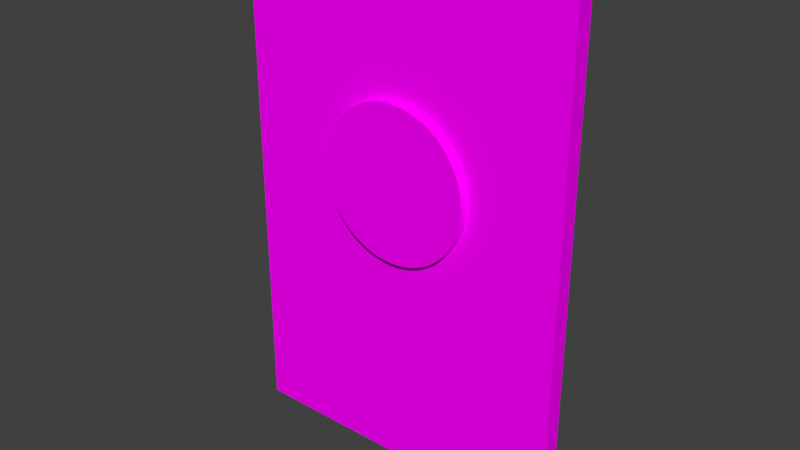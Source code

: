 # Source: BL_Dartboard.blend  (saved by Blender 2.79.0; exported with 4.5.12 LTS)
import bpy
from mathutils import Matrix  # noqa: F401  (used for matrix-valued properties, if any)

bpy.ops.wm.read_factory_settings(use_empty=True)
scene = bpy.context.scene
scene.name = 'Scene'

# ---- collections
col_collection_1 = bpy.data.collections.new('Collection 1'); scene.collection.children.link(col_collection_1)

# ---- images (referenced by path relative to the original .blend; pixels are not part of the script)
import os
ASSET_DIR = os.environ.get("B2B_ASSET_DIR", "")  # directory of the original .blend (textures are referenced by path, not embedded)
HERE = os.path.dirname(os.path.abspath(__file__))  # packed textures are extracted next to this script under _unpacked/

def load_image(name, relpath, width, height, colorspace="sRGB"):
    """Load a texture the original file referenced (path relative to the .blend, or extracted next to this script)."""
    p = next((c for c in (os.path.join(HERE, relpath), os.path.join(ASSET_DIR, relpath)) if relpath and os.path.exists(c)), "")
    if p:
        img = bpy.data.images.load(p, check_existing=True)
        img.name = name
    else:  # same state as the original file: an image datablock whose file is absent (Cycles renders it pink)
        img = bpy.data.images.new(name, width, height)
        img.source = "FILE"
        img.filepath = "//" + (relpath or name)
    img.colorspace_settings.name = colorspace
    return img
img_tx_dartboard_png = load_image('TX_Dartboard.png', 'TX_Dartboard.png', 1024, 1024, 'sRGB')

# ---- materials (node trees are filled in below, after node groups)
mat_mt_dartboard = bpy.data.materials.new('MT_Dartboard')
mat_mt_dartboard.alpha_threshold = 0.0
mat_mt_dartboard.roughness = 0.5

# ---- node groups
ng_auto_smooth = bpy.data.node_groups.new('Auto Smooth', 'GeometryNodeTree')
_s = ng_auto_smooth.interface.new_socket(name='Geometry', in_out='OUTPUT', socket_type='NodeSocketGeometry')
_s = ng_auto_smooth.interface.new_socket(name='Geometry', in_out='INPUT', socket_type='NodeSocketGeometry')
_s = ng_auto_smooth.interface.new_socket(name='Angle', in_out='INPUT', socket_type='NodeSocketFloat')
_s.subtype = 'ANGLE'
_s.min_value = 0.0
_s.max_value = 3.142
ng_auto_smooth.is_modifier = True
_N = ng_auto_smooth.nodes; _L = ng_auto_smooth.links
n0 = _N.new('NodeGroupOutput'); n0.name = 'Group Output'; n0.location = (480, -100)
n1 = _N.new('NodeGroupInput'); n1.name = 'Group Input'; n1.location = (-420, -300)
n2 = _N.new('NodeGroupInput'); n2.name = 'Group Input.001'; n2.location = (-60, -100)
n3 = _N.new('GeometryNodeSetShadeSmooth'); n3.name = 'Set Shade Smooth'; n3.location = (120, -100)
n3.domain = 'EDGE'
n4 = _N.new('GeometryNodeSetShadeSmooth'); n4.name = 'Set Shade Smooth.001'; n4.location = (300, -100)
n5 = _N.new('GeometryNodeInputMeshEdgeAngle'); n5.name = 'Edge Angle'; n5.location = (-420, -220)
n6 = _N.new('GeometryNodeInputEdgeSmooth'); n6.name = 'Is Edge Smooth'; n6.location = (-60, -160)
n7 = _N.new('GeometryNodeInputShadeSmooth'); n7.name = 'Is Face Smooth'; n7.location = (-240, -340)
n8 = _N.new('FunctionNodeBooleanMath'); n8.name = 'Boolean Math'; n8.location = (-60, -220)
n9 = _N.new('FunctionNodeCompare'); n9.name = 'Compare'; n9.location = (-240, -180)
n9.operation = 'LESS_EQUAL'
_L.new(n5.outputs[0], n9.inputs[0])
_L.new(n4.outputs[0], n0.inputs[0])
_L.new(n1.outputs[1], n9.inputs[1])
_L.new(n9.outputs[0], n8.inputs[0])
_L.new(n7.outputs[0], n8.inputs[1])
_L.new(n2.outputs[0], n3.inputs[0])
_L.new(n6.outputs[0], n3.inputs[1])
_L.new(n3.outputs[0], n4.inputs[0])
_L.new(n8.outputs[0], n3.inputs[2])
n0.is_active_output = True

# ---- material node trees
mat_mt_dartboard.use_nodes = True; mat_mt_dartboard.node_tree.nodes.clear()
_N = mat_mt_dartboard.node_tree.nodes; _L = mat_mt_dartboard.node_tree.links
n0 = _N.new('ShaderNodeOutputMaterial'); n0.name = 'Material Output'; n0.location = (300, 300)
n1 = _N.new('ShaderNodeBsdfDiffuse'); n1.name = 'Diffuse BSDF'; n1.location = (10, 300)
n2 = _N.new('ShaderNodeTexImage'); n2.name = 'Image Texture'; n2.location = (-186, 277)
n2.width = 140
n2.image = img_tx_dartboard_png
_L.new(n1.outputs[0], n0.inputs[0])
_L.new(n2.outputs[0], n1.inputs[0])
n0.is_active_output = True

# ---- world
world_world = bpy.data.worlds.new('World'); scene.world = world_world
world_world.color = (0.05088, 0.05088, 0.05088)
world_world.use_sun_shadow = False
world_world.sun_shadow_jitter_overblur = 0.0
world_world.cycles.sampling_method = 'MANUAL'

# ---- meshes
me_ms_dartboard = bpy.data.meshes.new('MS_Dartboard')
me_ms_dartboard.from_pydata([(-0.4, -0.04, -0.6), (-0.4, -0.04, 0.6), (-0.4, 4.657e-09, -0.6), (-0.4, 4.657e-09, 0.6), (0.4, -0.04, -0.6), (0.4, -0.04, 0.6), (0.4, 4.657e-09, -0.6), (0.4, 4.657e-09, 0.6), (0.0, -0.04, 0.28), (0.0, -0.06, 0.28), (0.01764, -0.04, 0.2791), (0.01764, -0.06, 0.2791), (0.03512, -0.04, 0.2765), (0.03512, -0.06, 0.2765), (0.05225, -0.04, 0.2722), (0.05225, -0.06, 0.2722), (0.06888, -0.04, 0.2663), (0.06888, -0.06, 0.2663), (0.08485, -0.04, 0.2587), (0.08485, -0.06, 0.2587), (0.1, -0.04, 0.2497), (0.1, -0.06, 0.2497), (0.1142, -0.04, 0.2391), (0.1142, -0.06, 0.2391), (0.1273, -0.04, 0.2273), (0.1273, -0.06, 0.2273), (0.1391, -0.04, 0.2142), (0.1391, -0.06, 0.2142), (0.1497, -0.04, 0.2), (0.1497, -0.06, 0.2), (0.1587, -0.04, 0.1849), (0.1587, -0.06, 0.1849), (0.1663, -0.04, 0.1689), (0.1663, -0.06, 0.1689), (0.1722, -0.04, 0.1523), (0.1722, -0.06, 0.1523), (0.1765, -0.04, 0.1351), (0.1765, -0.06, 0.1351), (0.1791, -0.04, 0.1176), (0.1791, -0.06, 0.1176), (0.18, -0.04, 0.1), (0.18, -0.06, 0.1), (0.1791, -0.04, 0.08236), (0.1791, -0.06, 0.08236), (0.1765, -0.04, 0.06488), (0.1765, -0.06, 0.06488), (0.1722, -0.04, 0.04775), (0.1722, -0.06, 0.04775), (0.1663, -0.04, 0.03112), (0.1663, -0.06, 0.03112), (0.1587, -0.04, 0.01515), (0.1587, -0.06, 0.01515), (0.1497, -0.04, -2.645e-06), (0.1497, -0.06, -2.66e-06), (0.1391, -0.04, -0.01419), (0.1391, -0.06, -0.01419), (0.1273, -0.04, -0.02728), (0.1273, -0.06, -0.02728), (0.1142, -0.04, -0.03914), (0.1142, -0.06, -0.03914), (0.1, -0.04, -0.04966), (0.1, -0.06, -0.04966), (0.08485, -0.04, -0.05875), (0.08485, -0.06, -0.05875), (0.06888, -0.04, -0.0663), (0.06888, -0.06, -0.0663), (0.05225, -0.04, -0.07225), (0.05225, -0.06, -0.07225), (0.03512, -0.04, -0.07654), (0.03512, -0.06, -0.07654), (0.01764, -0.04, -0.07913), (0.01764, -0.06, -0.07913), (-1.445e-07, -0.04, -0.08), (-1.445e-07, -0.06, -0.08), (-0.01764, -0.04, -0.07913), (-0.01764, -0.06, -0.07913), (-0.03512, -0.04, -0.07654), (-0.03512, -0.06, -0.07654), (-0.05225, -0.04, -0.07225), (-0.05225, -0.06, -0.07225), (-0.06888, -0.04, -0.0663), (-0.06888, -0.06, -0.0663), (-0.08485, -0.04, -0.05875), (-0.08485, -0.06, -0.05875), (-0.1, -0.04, -0.04966), (-0.1, -0.06, -0.04966), (-0.1142, -0.04, -0.03914), (-0.1142, -0.06, -0.03914), (-0.1273, -0.04, -0.02728), (-0.1273, -0.06, -0.02728), (-0.1391, -0.04, -0.01419), (-0.1391, -0.06, -0.01419), (-0.1497, -0.04, -2.488e-06), (-0.1497, -0.06, -2.503e-06), (-0.1587, -0.04, 0.01515), (-0.1587, -0.06, 0.01515), (-0.1663, -0.04, 0.03112), (-0.1663, -0.06, 0.03112), (-0.1722, -0.04, 0.04775), (-0.1722, -0.06, 0.04775), (-0.1765, -0.04, 0.06488), (-0.1765, -0.06, 0.06488), (-0.1791, -0.04, 0.08236), (-0.1791, -0.06, 0.08236), (-0.18, -0.04, 0.1), (-0.18, -0.06, 0.1), (-0.1791, -0.04, 0.1176), (-0.1791, -0.06, 0.1176), (-0.1765, -0.04, 0.1351), (-0.1765, -0.06, 0.1351), (-0.1722, -0.04, 0.1523), (-0.1722, -0.06, 0.1523), (-0.1663, -0.04, 0.1689), (-0.1663, -0.06, 0.1689), (-0.1587, -0.04, 0.1849), (-0.1587, -0.06, 0.1849), (-0.1497, -0.04, 0.2), (-0.1497, -0.06, 0.2), (-0.1391, -0.04, 0.2142), (-0.1391, -0.06, 0.2142), (-0.1273, -0.04, 0.2273), (-0.1273, -0.06, 0.2273), (-0.1142, -0.04, 0.2391), (-0.1142, -0.06, 0.2391), (-0.1, -0.04, 0.2497), (-0.1, -0.06, 0.2497), (-0.08485, -0.04, 0.2587), (-0.08485, -0.06, 0.2587), (-0.06888, -0.04, 0.2663), (-0.06888, -0.06, 0.2663), (-0.05225, -0.04, 0.2722), (-0.05225, -0.06, 0.2722), (-0.03512, -0.04, 0.2765), (-0.03512, -0.06, 0.2765), (-0.01764, -0.04, 0.2791), (-0.01764, -0.06, 0.2791), (7.775e-09, -0.06, 0.1)], [], [(0, 1, 3, 2), (2, 3, 7, 6), (6, 7, 5, 4), (4, 5, 1, 0), (2, 6, 4, 0), (7, 3, 1, 5), (8, 9, 11, 10), (10, 11, 13, 12), (12, 13, 15, 14), (14, 15, 17, 16), (16, 17, 19, 18), (18, 19, 21, 20), (20, 21, 23, 22), (22, 23, 25, 24), (24, 25, 27, 26), (26, 27, 29, 28), (28, 29, 31, 30), (30, 31, 33, 32), (32, 33, 35, 34), (34, 35, 37, 36), (36, 37, 39, 38), (38, 39, 41, 40), (40, 41, 43, 42), (42, 43, 45, 44), (44, 45, 47, 46), (46, 47, 49, 48), (48, 49, 51, 50), (50, 51, 53, 52), (52, 53, 55, 54), (54, 55, 57, 56), (56, 57, 59, 58), (58, 59, 61, 60), (60, 61, 63, 62), (62, 63, 65, 64), (64, 65, 67, 66), (66, 67, 69, 68), (68, 69, 71, 70), (70, 71, 73, 72), (72, 73, 75, 74), (74, 75, 77, 76), (76, 77, 79, 78), (78, 79, 81, 80), (80, 81, 83, 82), (82, 83, 85, 84), (84, 85, 87, 86), (86, 87, 89, 88), (88, 89, 91, 90), (90, 91, 93, 92), (92, 93, 95, 94), (94, 95, 97, 96), (96, 97, 99, 98), (98, 99, 101, 100), (100, 101, 103, 102), (102, 103, 105, 104), (104, 105, 107, 106), (106, 107, 109, 108), (108, 109, 111, 110), (110, 111, 113, 112), (112, 113, 115, 114), (114, 115, 117, 116), (116, 117, 119, 118), (118, 119, 121, 120), (120, 121, 123, 122), (122, 123, 125, 124), (124, 125, 127, 126), (126, 127, 129, 128), (128, 129, 131, 130), (130, 131, 133, 132), (132, 133, 135, 134), (134, 135, 9, 8), (11, 9, 136), (9, 135, 136), (135, 133, 136), (133, 131, 136), (131, 129, 136), (129, 127, 136), (127, 125, 136), (125, 123, 136), (123, 121, 136), (121, 119, 136), (119, 117, 136), (117, 115, 136), (115, 113, 136), (113, 111, 136), (111, 109, 136), (109, 107, 136), (107, 105, 136), (105, 103, 136), (103, 101, 136), (101, 99, 136), (99, 97, 136), (97, 95, 136), (95, 93, 136), (93, 91, 136), (91, 89, 136), (89, 87, 136), (87, 85, 136), (85, 83, 136), (83, 81, 136), (81, 79, 136), (79, 77, 136), (77, 75, 136), (75, 73, 136), (73, 71, 136), (71, 69, 136), (69, 67, 136), (67, 65, 136), (65, 63, 136), (63, 61, 136), (61, 59, 136), (59, 57, 136), (57, 55, 136), (55, 53, 136), (53, 51, 136), (51, 49, 136), (49, 47, 136), (47, 45, 136), (45, 43, 136), (43, 41, 136), (41, 39, 136), (39, 37, 136), (37, 35, 136), (35, 33, 136), (33, 31, 136), (31, 29, 136), (29, 27, 136), (27, 25, 136), (25, 23, 136), (23, 21, 136), (21, 19, 136), (19, 17, 136), (17, 15, 136), (15, 13, 136), (13, 11, 136)])
me_ms_dartboard.polygons.foreach_set('use_smooth', [True] * 134)
_uv = me_ms_dartboard.uv_layers.new(name='UV_Dartboard')
_uv.uv.foreach_set('vector', [0.03125, 0.03125, 0.03125, 0.9688, 0.0625, 0.9688, 0.0625, 0.03125, 0.03125, 0.03125, 0.03125, 0.9688, 0.6562, 0.9688, 0.6562, 0.03125, 0.625, 0.03125, 0.625, 0.9688, 0.6562, 0.9688, 0.6562, 0.03125, 0.6562, 0.03125, 0.6562, 0.9688, 0.03125, 0.9688, 0.03125, 0.03125, 0.03125, 0.0625, 0.6562, 0.0625, 0.6562, 0.03125, 0.03125, 0.03125, 0.03125, 0.9375, 0.6562, 0.9375, 0.6562, 0.9688, 0.03125, 0.9688, 0.6875, 0.375, 0.7188, 0.375, 0.7188, 0.3857, 0.6875, 0.3857, 0.6875, 0.3857, 0.7188, 0.3857, 0.7188, 0.396, 0.6875, 0.396, 0.6875, 0.396, 0.7188, 0.396, 0.7188, 0.4067, 0.6875, 0.4067, 0.6875, 0.4067, 0.7188, 0.4067, 0.7188, 0.4185, 0.6875, 0.4185, 0.6875, 0.4185, 0.7188, 0.4185, 0.7188, 0.4292, 0.6875, 0.4292, 0.6875, 0.4292, 0.7188, 0.4292, 0.7188, 0.4395, 0.6875, 0.4395, 0.6875, 0.4395, 0.7188, 0.4395, 0.7188, 0.4502, 0.6875, 0.4502, 0.6875, 0.4502, 0.7188, 0.4502, 0.7188, 0.4609, 0.6875, 0.4609, 0.6875, 0.4609, 0.7188, 0.4609, 0.7188, 0.4717, 0.6875, 0.4717, 0.6875, 0.4717, 0.7188, 0.4717, 0.7188, 0.4824, 0.6875, 0.4824, 0.6875, 0.4824, 0.7188, 0.4824, 0.7188, 0.4927, 0.6875, 0.4927, 0.6875, 0.4927, 0.7188, 0.4927, 0.7188, 0.5049, 0.6875, 0.5049, 0.6875, 0.5049, 0.7188, 0.5049, 0.7188, 0.5151, 0.6875, 0.5151, 0.6875, 0.5151, 0.7188, 0.5151, 0.7188, 0.5259, 0.6875, 0.5259, 0.6875, 0.5259, 0.7188, 0.5259, 0.7188, 0.5366, 0.6875, 0.5366, 0.6875, 0.5366, 0.7188, 0.5366, 0.7188, 0.5474, 0.6875, 0.5474, 0.6875, 0.5474, 0.7188, 0.5474, 0.7188, 0.5576, 0.6875, 0.5576, 0.6875, 0.5576, 0.7188, 0.5576, 0.7188, 0.5684, 0.6875, 0.5684, 0.6875, 0.5684, 0.7188, 0.5684, 0.7188, 0.5786, 0.6875, 0.5786, 0.6875, 0.5786, 0.7188, 0.5786, 0.7188, 0.5903, 0.6875, 0.5903, 0.6875, 0.5903, 0.7188, 0.5903, 0.7188, 0.6006, 0.6875, 0.6006, 0.6875, 0.6006, 0.7188, 0.6006, 0.7188, 0.6113, 0.6875, 0.6113, 0.6875, 0.6113, 0.7188, 0.6113, 0.7188, 0.6221, 0.6875, 0.6221, 0.6875, 0.6221, 0.7188, 0.6221, 0.7188, 0.6333, 0.6875, 0.6333, 0.6875, 0.6333, 0.7188, 0.6333, 0.7188, 0.6436, 0.6875, 0.6436, 0.6875, 0.6436, 0.7188, 0.6436, 0.7188, 0.6543, 0.6875, 0.6543, 0.6875, 0.6543, 0.7188, 0.6543, 0.7188, 0.665, 0.6875, 0.665, 0.6875, 0.665, 0.7188, 0.665, 0.7188, 0.6763, 0.6875, 0.6763, 0.6875, 0.6763, 0.7188, 0.6763, 0.7188, 0.6875, 0.6875, 0.6875, 0.6875, 0.6875, 0.7188, 0.6875, 0.7188, 0.6982, 0.6875, 0.6982, 0.6875, 0.6982, 0.7188, 0.6982, 0.7188, 0.7085, 0.6875, 0.7085, 0.6875, 0.7085, 0.7188, 0.7085, 0.7188, 0.7188, 0.6875, 0.7188, 0.6875, 0.03125, 0.7188, 0.03125, 0.7188, 0.0415, 0.6875, 0.0415, 0.6875, 0.0415, 0.7188, 0.0415, 0.7188, 0.05176, 0.6875, 0.05176, 0.6875, 0.05176, 0.7188, 0.05176, 0.7188, 0.0625, 0.6875, 0.0625, 0.6875, 0.0625, 0.7188, 0.0625, 0.7188, 0.07373, 0.6875, 0.07373, 0.6875, 0.07373, 0.7188, 0.07373, 0.7188, 0.08496, 0.6875, 0.08496, 0.6875, 0.08496, 0.7188, 0.08496, 0.7188, 0.0957, 0.6875, 0.0957, 0.6875, 0.0957, 0.7188, 0.0957, 0.7188, 0.1064, 0.6875, 0.1064, 0.6875, 0.1064, 0.7188, 0.1064, 0.7188, 0.1167, 0.6875, 0.1167, 0.6875, 0.1167, 0.7188, 0.1167, 0.7188, 0.1279, 0.6875, 0.1279, 0.6875, 0.1279, 0.7188, 0.1279, 0.7188, 0.1387, 0.6875, 0.1387, 0.6875, 0.1387, 0.7188, 0.1387, 0.7188, 0.1494, 0.6875, 0.1494, 0.6875, 0.1494, 0.7188, 0.1494, 0.7188, 0.1597, 0.6875, 0.1597, 0.6875, 0.1597, 0.7188, 0.1597, 0.7188, 0.1714, 0.6875, 0.1714, 0.6875, 0.1714, 0.7188, 0.1714, 0.7188, 0.1816, 0.6875, 0.1816, 0.6875, 0.1816, 0.7188, 0.1816, 0.7188, 0.1924, 0.6875, 0.1924, 0.6875, 0.1924, 0.7188, 0.1924, 0.7188, 0.2026, 0.6875, 0.2026, 0.6875, 0.2026, 0.7188, 0.2026, 0.7188, 0.2134, 0.6875, 0.2134, 0.6875, 0.2134, 0.7188, 0.2134, 0.7188, 0.2241, 0.6875, 0.2241, 0.6875, 0.2241, 0.7188, 0.2241, 0.7188, 0.2349, 0.6875, 0.2349, 0.6875, 0.2349, 0.7188, 0.2349, 0.7188, 0.2451, 0.6875, 0.2451, 0.6875, 0.2451, 0.7188, 0.2451, 0.7188, 0.2573, 0.6875, 0.2573, 0.6875, 0.2573, 0.7188, 0.2573, 0.7188, 0.2676, 0.6875, 0.2676, 0.6875, 0.2676, 0.7188, 0.2676, 0.7188, 0.2783, 0.6875, 0.2783, 0.6875, 0.2783, 0.7188, 0.2783, 0.7188, 0.2891, 0.6875, 0.2891, 0.6875, 0.2891, 0.7188, 0.2891, 0.7188, 0.2998, 0.6875, 0.2998, 0.6875, 0.2998, 0.7188, 0.2998, 0.7188, 0.3105, 0.6875, 0.3105, 0.6875, 0.3105, 0.7188, 0.3105, 0.7188, 0.3208, 0.6875, 0.3208, 0.6875, 0.3208, 0.7188, 0.3208, 0.7188, 0.3315, 0.6875, 0.3315, 0.6875, 0.3315, 0.7188, 0.3315, 0.7188, 0.3433, 0.6875, 0.3433, 0.6875, 0.3433, 0.7188, 0.3433, 0.7188, 0.354, 0.6875, 0.354, 0.6875, 0.354, 0.7188, 0.354, 0.7188, 0.3643, 0.6875, 0.3643, 0.6875, 0.3643, 0.7188, 0.3643, 0.7188, 0.375, 0.6875, 0.375, 0.8247, 0.9678, 0.8125, 0.9688, 0.8125, 0.8438, 0.8125, 0.9688, 0.8003, 0.9678, 0.8125, 0.8438, 0.8003, 0.9678, 0.7886, 0.9663, 0.8125, 0.8438, 0.7886, 0.9663, 0.7764, 0.9634, 0.8125, 0.8438, 0.7764, 0.9634, 0.7646, 0.959, 0.8125, 0.8438, 0.7646, 0.959, 0.7534, 0.9541, 0.8125, 0.8438, 0.7534, 0.9541, 0.7432, 0.9473, 0.8125, 0.8438, 0.7432, 0.9473, 0.7334, 0.9404, 0.8125, 0.8438, 0.7334, 0.9404, 0.7241, 0.9321, 0.8125, 0.8438, 0.7241, 0.9321, 0.7158, 0.9229, 0.8125, 0.8438, 0.7158, 0.9229, 0.709, 0.9131, 0.8125, 0.8438, 0.709, 0.9131, 0.7021, 0.9028, 0.8125, 0.8438, 0.7021, 0.9028, 0.6973, 0.8916, 0.8125, 0.8438, 0.6973, 0.8916, 0.6929, 0.8799, 0.8125, 0.8438, 0.6929, 0.8799, 0.6899, 0.8677, 0.8125, 0.8438, 0.6899, 0.8677, 0.6885, 0.856, 0.8125, 0.8438, 0.6885, 0.856, 0.6875, 0.8438, 0.8125, 0.8438, 0.6875, 0.8438, 0.6885, 0.8315, 0.8125, 0.8438, 0.6885, 0.8315, 0.6899, 0.8198, 0.8125, 0.8438, 0.6899, 0.8198, 0.6929, 0.8076, 0.8125, 0.8438, 0.6929, 0.8076, 0.6973, 0.7959, 0.8125, 0.8438, 0.6973, 0.7959, 0.7021, 0.7847, 0.8125, 0.8438, 0.7021, 0.7847, 0.709, 0.7744, 0.8125, 0.8438, 0.709, 0.7744, 0.7158, 0.7646, 0.8125, 0.8438, 0.7158, 0.7646, 0.7241, 0.7554, 0.8125, 0.8438, 0.7241, 0.7554, 0.7334, 0.7471, 0.8125, 0.8438, 0.7334, 0.7471, 0.7432, 0.7402, 0.8125, 0.8438, 0.7432, 0.7402, 0.7534, 0.7334, 0.8125, 0.8438, 0.7534, 0.7334, 0.7646, 0.7285, 0.8125, 0.8438, 0.7646, 0.7285, 0.7764, 0.7241, 0.8125, 0.8438, 0.7764, 0.7241, 0.7886, 0.7212, 0.8125, 0.8438, 0.7886, 0.7212, 0.8003, 0.7197, 0.8125, 0.8438, 0.8003, 0.7197, 0.8125, 0.7188, 0.8125, 0.8438, 0.8125, 0.7188, 0.8247, 0.7197, 0.8125, 0.8438, 0.8247, 0.7197, 0.8364, 0.7212, 0.8125, 0.8438, 0.8364, 0.7212, 0.8486, 0.7241, 0.8125, 0.8438, 0.8486, 0.7241, 0.8604, 0.7285, 0.8125, 0.8438, 0.8604, 0.7285, 0.8716, 0.7334, 0.8125, 0.8438, 0.8716, 0.7334, 0.8818, 0.7402, 0.8125, 0.8438, 0.8818, 0.7402, 0.8916, 0.7471, 0.8125, 0.8438, 0.8916, 0.7471, 0.9009, 0.7554, 0.8125, 0.8438, 0.9009, 0.7554, 0.9092, 0.7646, 0.8125, 0.8438, 0.9092, 0.7646, 0.916, 0.7744, 0.8125, 0.8438, 0.916, 0.7744, 0.9229, 0.7847, 0.8125, 0.8438, 0.9229, 0.7847, 0.9277, 0.7959, 0.8125, 0.8438, 0.9277, 0.7959, 0.9321, 0.8076, 0.8125, 0.8438, 0.9321, 0.8076, 0.9351, 0.8198, 0.8125, 0.8438, 0.9351, 0.8198, 0.9365, 0.8315, 0.8125, 0.8438, 0.9365, 0.8315, 0.9375, 0.8438, 0.8125, 0.8438, 0.9375, 0.8438, 0.9365, 0.856, 0.8125, 0.8438, 0.9365, 0.856, 0.9351, 0.8677, 0.8125, 0.8438, 0.9351, 0.8677, 0.9321, 0.8799, 0.8125, 0.8438, 0.9321, 0.8799, 0.9277, 0.8916, 0.8125, 0.8438, 0.9277, 0.8916, 0.9229, 0.9028, 0.8125, 0.8438, 0.9229, 0.9028, 0.916, 0.9131, 0.8125, 0.8438, 0.916, 0.9131, 0.9092, 0.9229, 0.8125, 0.8438, 0.9092, 0.9229, 0.9009, 0.9321, 0.8125, 0.8438, 0.9009, 0.9321, 0.8916, 0.9404, 0.8125, 0.8438, 0.8916, 0.9404, 0.8818, 0.9473, 0.8125, 0.8438, 0.8818, 0.9473, 0.8716, 0.9541, 0.8125, 0.8438, 0.8716, 0.9541, 0.8604, 0.959, 0.8125, 0.8438, 0.8604, 0.959, 0.8486, 0.9634, 0.8125, 0.8438, 0.8486, 0.9634, 0.8364, 0.9663, 0.8125, 0.8438, 0.8364, 0.9663, 0.8247, 0.9678, 0.8125, 0.8438])
me_ms_dartboard.materials.append(mat_mt_dartboard)
me_ms_dartboard.use_remesh_preserve_volume = False
me_ms_dartboard.use_remesh_preserve_attributes = False
me_ms_dartboard.use_mirror_vertex_groups = False
me_ms_dartboard.update()

# ---- objects
ob_ms_dartboard = bpy.data.objects.new('MS_Dartboard', me_ms_dartboard)

# ---- transforms, parenting, visibility, modifiers, constraints
ob_ms_dartboard.location = (0.0, 0.0, 0.0)
ob_ms_dartboard.lineart.crease_threshold = 0.0
_m = ob_ms_dartboard.modifiers.new('Auto Smooth', 'NODES')
_m.node_group = ng_auto_smooth
_gi = [s.identifier for s in ng_auto_smooth.interface.items_tree if s.item_type == 'SOCKET' and s.in_out == 'INPUT']
_m[_gi[1]] = 0.5236  # Angle

# ---- collection membership
col_collection_1.objects.link(ob_ms_dartboard)

# ---- scene / render settings (as saved in the file)
scene.frame_start = 1; scene.frame_end = 250; scene.frame_set(1)
scene.render.engine = 'CYCLES'
scene.render.resolution_percentage = 50
scene.render.dither_intensity = 0.0
scene.cycles.use_denoising = False
scene.cycles.samples = 128
scene.cycles.sampling_pattern = 'TABULATED_SOBOL'
scene.cycles.use_adaptive_sampling = False
scene.cycles.use_light_tree = False
scene.cycles.blur_glossy = 0.0
scene.cycles.sample_clamp_indirect = 0.0
scene.view_settings.view_transform = 'Standard'
bpy.context.view_layer.update()

# ---- added for rendering (the .blend has no active camera and no usable light): camera, sun
cam_auto = bpy.data.cameras.new('AutoCamera')
cam_auto.lens = 50.0
cam_auto.sensor_width = 36.0
cam_auto.clip_end = 1000.0
ob_auto_camera = bpy.data.objects.new('AutoCamera', cam_auto)
scene.collection.objects.link(ob_auto_camera)
ob_auto_camera.location = (1.33553, -1.63264, 1.06843)
ob_auto_camera.rotation_euler = (1.09748, -7.21219e-08, 0.694738)
scene.camera = ob_auto_camera
light_auto_sun = bpy.data.lights.new('AutoSun', 'SUN')
light_auto_sun.energy = 3.0
light_auto_sun.angle = 0.0523599
ob_auto_sun = bpy.data.objects.new('AutoSun', light_auto_sun)
scene.collection.objects.link(ob_auto_sun)
ob_auto_sun.rotation_euler = (0.872665, 0.174533, 0.523599)
bpy.context.view_layer.update()
